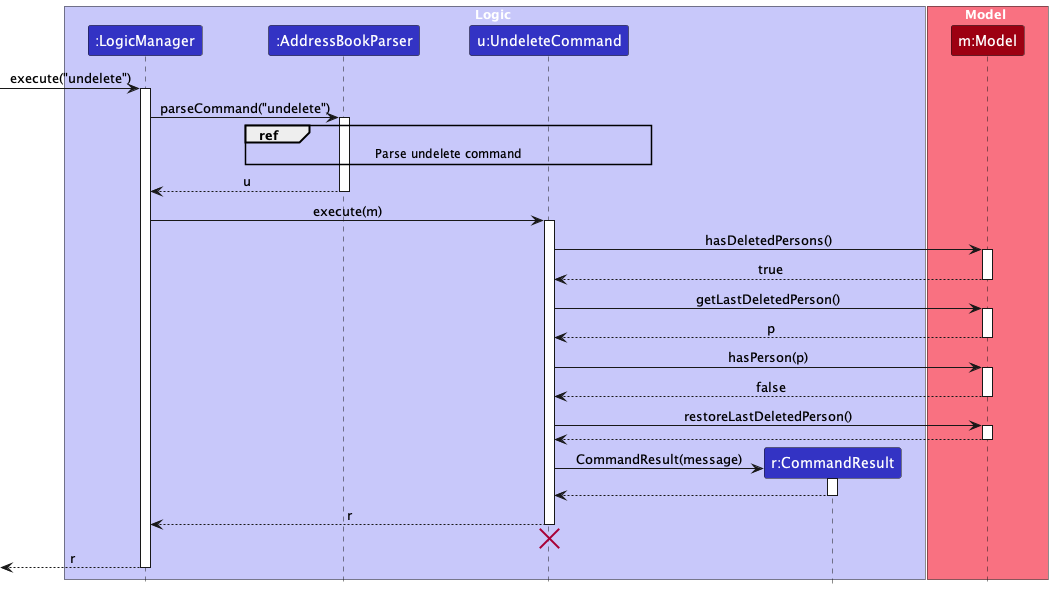

The diagram above was rendered by PlantUML. Its source (embedded in the PNG):
@startuml
!include style.puml
skinparam ArrowFontStyle plain

box Logic LOGIC_COLOR_T1
participant ":LogicManager" as LogicManager LOGIC_COLOR
participant ":AddressBookParser" as AddressBookParser LOGIC_COLOR
participant "u:UndeleteCommand" as UndeleteCommand LOGIC_COLOR
participant "r:CommandResult" as CommandResult LOGIC_COLOR
end box

box Model MODEL_COLOR_T1
participant "m:Model" as Model MODEL_COLOR
end box

[-> LogicManager : execute("undelete")
activate LogicManager

LogicManager -> AddressBookParser : parseCommand("undelete")
activate AddressBookParser

ref over AddressBookParser, UndeleteCommand
    Parse undelete command
end ref

AddressBookParser --> LogicManager : u
deactivate AddressBookParser

LogicManager -> UndeleteCommand : execute(m)
activate UndeleteCommand

UndeleteCommand -> Model : hasDeletedPersons()
activate Model

Model --> UndeleteCommand : true
deactivate Model

UndeleteCommand -> Model : getLastDeletedPerson()
activate Model

Model --> UndeleteCommand : p
deactivate Model

UndeleteCommand -> Model : hasPerson(p)
activate Model

Model --> UndeleteCommand : false
deactivate Model

UndeleteCommand -> Model : restoreLastDeletedPerson()
activate Model

Model --> UndeleteCommand
deactivate Model

create CommandResult
UndeleteCommand -> CommandResult : CommandResult(message)
activate CommandResult

CommandResult --> UndeleteCommand
deactivate CommandResult

UndeleteCommand --> LogicManager : r
deactivate UndeleteCommand
'Hidden arrow to position the destroy marker below the end of the activation bar.
UndeleteCommand -[hidden]-> LogicManager
destroy UndeleteCommand

[<--LogicManager : r
deactivate LogicManager
@enduml